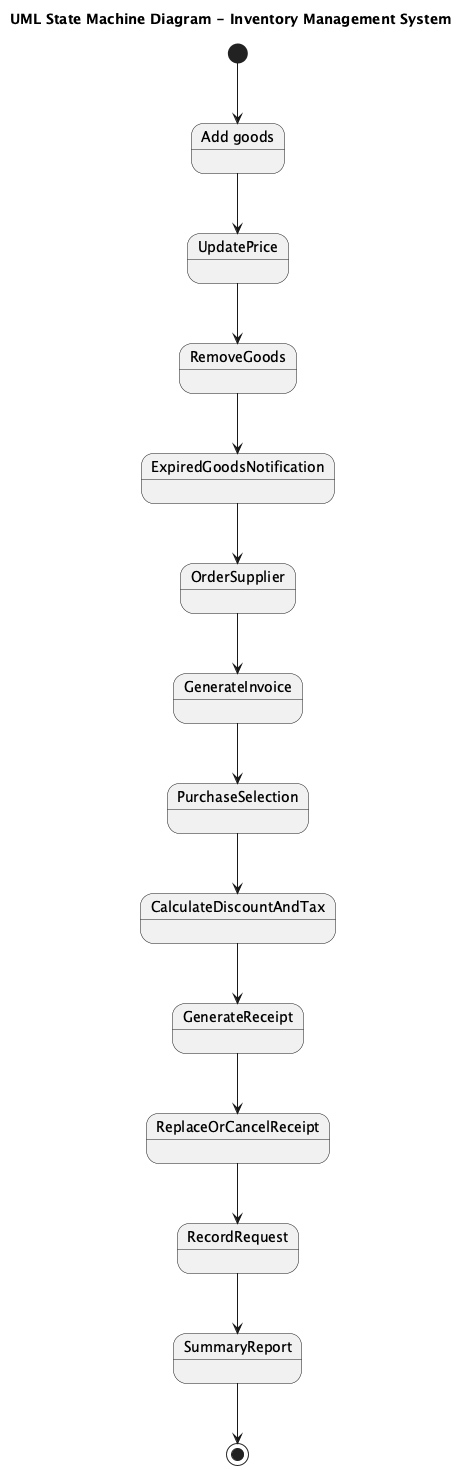

The diagram above was rendered by PlantUML. Its source (embedded in the PNG):
@startuml
title UML State Machine Diagram - Inventory Management System

[*] --> AddGoods
state "Add goods" as AddGoods
state UpdatePrice
state RemoveGoods
state ExpiredGoodsNotification
state OrderSupplier
state GenerateInvoice
state PurchaseSelection
state CalculateDiscountAndTax
state GenerateReceipt
state ReplaceOrCancelReceipt
state RecordRequest
state SummaryReport

AddGoods --> UpdatePrice
UpdatePrice --> RemoveGoods
RemoveGoods --> ExpiredGoodsNotification
ExpiredGoodsNotification --> OrderSupplier
OrderSupplier --> GenerateInvoice
GenerateInvoice --> PurchaseSelection
PurchaseSelection --> CalculateDiscountAndTax
CalculateDiscountAndTax --> GenerateReceipt
GenerateReceipt --> ReplaceOrCancelReceipt
ReplaceOrCancelReceipt --> RecordRequest
RecordRequest --> SummaryReport
SummaryReport --> [*]
@enduml